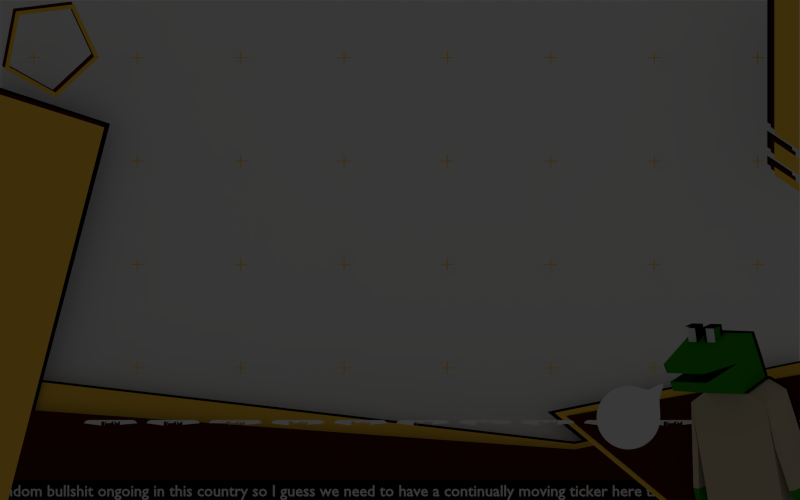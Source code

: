 # Source: hudAttempt01001Rev.blend  (saved by Blender 2.74.0; exported with 4.5.12 LTS)
import bpy
from mathutils import Matrix  # noqa: F401  (used for matrix-valued properties, if any)

bpy.ops.wm.read_factory_settings(use_empty=True)
scene = bpy.context.scene
scene.name = 'Scene'

# ---- collections
col_collection_1 = bpy.data.collections.new('Collection 1'); scene.collection.children.link(col_collection_1)
col_collection_2 = bpy.data.collections.new('Collection 2'); scene.collection.children.link(col_collection_2)
col_collection_2.hide_render = True
col_collection_2.hide_viewport = True
col_collection_3 = bpy.data.collections.new('Collection 3'); scene.collection.children.link(col_collection_3)
col_collection_3.hide_render = True
col_collection_3.hide_viewport = True
col_collection_4 = bpy.data.collections.new('Collection 4'); scene.collection.children.link(col_collection_4)
col_collection_4.hide_render = True
col_collection_4.hide_viewport = True

# ---- materials (node trees are filled in below, after node groups)
mat_material_006 = bpy.data.materials.new('Material.006')
mat_material_006.alpha_threshold = 0.0
mat_material_006.use_transparent_shadow = False
mat_material_006.diffuse_color = (0.0, 0.0, 0.0, 1.0)
mat_material_006.roughness = 0.5
mat_material_002 = bpy.data.materials.new('Material.002')
mat_material_002.alpha_threshold = 0.0
mat_material_002.use_transparent_shadow = False
mat_material_002.roughness = 0.5
mat_material_003 = bpy.data.materials.new('Material.003')
mat_material_003.alpha_threshold = 0.0
mat_material_003.use_transparent_shadow = False
mat_material_003.diffuse_color = (0.9387, 0.5583, 0.05951, 1.0)
mat_material_003.roughness = 0.5
mat_material_003.specular_intensity = 0.0
mat_material_008 = bpy.data.materials.new('Material.008')
mat_material_008.alpha_threshold = 0.0
mat_material_008.use_transparent_shadow = False
mat_material_008.diffuse_color = (0.5488, 0.4666, 0.3268, 1.0)
mat_material_008.roughness = 0.5
mat_material_008.specular_intensity = 0.75
mat_material_007 = bpy.data.materials.new('Material.007')
mat_material_007.alpha_threshold = 0.0
mat_material_007.use_transparent_shadow = False
mat_material_007.diffuse_color = (0.01651, 0.2598, 0.0, 1.0)
mat_material_007.roughness = 0.5
mat_material_007.specular_intensity = 0.75
mat_material_004 = bpy.data.materials.new('Material.004')
mat_material_004.alpha_threshold = 0.0
mat_material_004.use_transparent_shadow = False
mat_material_004.diffuse_color = (0.07324, 0.004405, 0.004145, 1.0)
mat_material_004.roughness = 0.5
mat_material_004.specular_intensity = 0.0
mat_xios800x600 = bpy.data.materials.new('XIOS800X600')
mat_xios800x600.alpha_threshold = 0.0
mat_xios800x600.use_transparent_shadow = False
mat_xios800x600.roughness = 0.5
mat_material_001 = bpy.data.materials.new('Material.001')
mat_material_001.alpha_threshold = 0.0
mat_material_001.use_transparent_shadow = False
mat_material_001.roughness = 0.5
mat_material = bpy.data.materials.new('Material')
mat_material.alpha_threshold = 0.0
mat_material.use_transparent_shadow = False
mat_material.roughness = 0.5
mat_material.line_color = (0.0, 0.0, 0.0, 1.0)
mat_material_009 = bpy.data.materials.new('Material.009')
mat_material_009.alpha_threshold = 0.0
mat_material_009.use_transparent_shadow = False
mat_material_009.diffuse_color = (0.0331, 0.01358, 0.01341, 1.0)
mat_material_009.roughness = 0.5
mat_material_009.specular_intensity = 0.0

# ---- material node trees

# ---- world
world_world = bpy.data.worlds.new('World'); scene.world = world_world
world_world.color = (0.05088, 0.05088, 0.05088)
world_world.use_sun_shadow = False
world_world.sun_shadow_jitter_overblur = 0.0
world_world.cycles.sampling_method = 'MANUAL'
world_world.cycles.sample_map_resolution = 256

# ---- cameras
cam_camera = bpy.data.cameras.new('Camera')
cam_camera.type = 'ORTHO'
cam_camera.clip_end = 100.0
cam_camera.lens = 27.71
cam_camera.sensor_width = 32.0
cam_camera.sensor_height = 18.0
cam_camera.ortho_scale = 9.614
cam_camera.lens_unit = 'FOV'
cam_camera.dof.focus_distance = 0.0
cam_camera.dof.aperture_fstop = 128.0

# ---- lights
light_lamp = bpy.data.lights.new('Lamp', 'POINT')
light_lamp.transmission_factor = 0.0
light_lamp.cutoff_distance = 30.0
light_lamp.energy = 100.0
light_lamp.shadow_buffer_clip_start = 1.001
light_lamp.shadow_soft_size = 0.1
light_lamp.shadow_maximum_resolution = 0.006
light_lamp.use_absolute_resolution = True
light_lamp.cycles.use_multiple_importance_sampling = False

# ---- meshes
me_plane_019 = bpy.data.meshes.new('Plane.019')
me_plane_019.from_pydata([(0.7, 1.629e-07, -0.8), (1.0, 1.629e-07, -1.0), (0.7, -1.629e-07, 1.2), (1.0, -1.629e-07, 1.0), (0.7, 1.629e-07, -1.1), (1.0, 1.629e-07, -1.3), (0.7, -1.629e-07, -0.9), (1.0, -1.629e-07, -1.1), (0.7, 1.629e-07, -1.3), (1.0, 1.629e-07, -1.5), (0.7, -1.629e-07, -1.2), (1.0, -1.629e-07, -1.4)], [], [(0, 1, 3, 2), (4, 5, 7, 6), (8, 9, 11, 10)])
me_plane_019.materials.append(mat_material_006)
me_plane_019.use_remesh_preserve_volume = False
me_plane_019.use_remesh_preserve_attributes = False
me_plane_019.use_mirror_vertex_groups = False
me_plane_019.update()
me_circle_008 = bpy.data.meshes.new('Circle.008')
me_circle_008.from_pydata([(0.0, 0.0, 0.0), (0.0, 1.0, 0.0), (-0.5, 0.866, 0.0), (-0.866, 0.5, 0.0), (-1.0, -4.371e-08, 0.0), (-0.866, -0.5, 0.0), (-0.5, -0.866, 0.0), (-1.51e-07, -1.0, 0.0), (0.5, -0.866, 0.0), (0.866, -0.5, 0.0), (1.0, -4.649e-07, 0.0), (0.866, 0.5, 0.0), (0.5, 0.866, 0.0), (0.6196, -1.043, 3.598e-10), (0.818, -0.8448, 3.598e-10), (0.9845, -1.237, 1.341e-08)], [], [(0, 1, 2), (0, 2, 3), (0, 3, 4), (0, 4, 5), (0, 5, 6), (0, 6, 7), (0, 7, 8), (0, 8, 9), (0, 9, 10), (0, 10, 11), (0, 11, 12), (0, 12, 1), (9, 8, 13, 14), (14, 13, 15)])
me_circle_008.materials.append(mat_material_002)
me_circle_008.use_remesh_preserve_volume = False
me_circle_008.use_remesh_preserve_attributes = False
me_circle_008.use_mirror_vertex_groups = False
me_circle_008.update()
me_plane_018 = bpy.data.meshes.new('Plane.018')
me_plane_018.from_pydata([(7.566, -1.078, 1.928e-08), (7.566, 3.443, -4.884e-07), (7.818, -1.105, 1.928e-08), (8.896, 3.006, -3.533e-07)], [], [(1, 0, 2, 3)])
me_plane_018.materials.append(mat_material_006)
me_plane_018.use_remesh_preserve_volume = False
me_plane_018.use_remesh_preserve_attributes = False
me_plane_018.use_mirror_vertex_groups = False
me_plane_018.update()
me_plane_017 = bpy.data.meshes.new('Plane.017')
me_plane_017.from_pydata([(6.908, -1.078, 1.928e-08), (5.533, 0.04786, 1.486e-07), (8.642, -1.078, 1.928e-08), (8.642, 0.6738, 4.663e-08)], [], [(1, 0, 2, 3)])
me_plane_017.materials.append(mat_material_006)
me_plane_017.use_remesh_preserve_volume = False
me_plane_017.use_remesh_preserve_attributes = False
me_plane_017.use_mirror_vertex_groups = False
me_plane_017.update()
me_plane_016 = bpy.data.meshes.new('Plane.016')
me_plane_016.from_pydata([(-1.2, -1.1, 1.629e-08), (6.7, -1.1, 1.629e-08), (-1.2, 0.3, 1.14e-07), (5.7, -0.5, 2.444e-07), (8.4, -1.1, 1.629e-08), (8.4, 0.04365, 1.558e-07)], [], [(0, 1, 3, 2), (3, 1, 4, 5)])
me_plane_016.materials.append(mat_material_006)
me_plane_016.use_remesh_preserve_volume = False
me_plane_016.use_remesh_preserve_attributes = False
me_plane_016.use_mirror_vertex_groups = False
me_plane_016.update()
me_plane_013 = bpy.data.meshes.new('Plane.013')
me_plane_013.from_pydata([(6.938, -1.078, 1.928e-08), (5.578, 0.04786, 1.486e-07), (8.642, -1.078, 1.928e-08), (8.642, 0.6738, 4.663e-08)], [], [(1, 0, 2, 3)])
me_plane_013.materials.append(mat_material_003)
me_plane_013.use_remesh_preserve_volume = False
me_plane_013.use_remesh_preserve_attributes = False
me_plane_013.use_mirror_vertex_groups = False
me_plane_013.update()
me_cube_006 = bpy.data.meshes.new('Cube.006')
me_cube_006.from_pydata([(-0.0523, 0.3967, 3.859), (1.463, 0.4001, 3.544), (-0.05351, -0.8084, 3.646), (-0.05264, 0.6044, -0.0516), (-0.05316, -0.6013, -0.05419), (1.453, 0.6042, -0.05133), (1.453, -0.6014, -0.05447), (0.8164, 0.4025, 3.873), (0.815, -0.8177, 3.66), (0.8005, 0.6165, -0.06301), (0.7995, -0.6129, -0.06658), (-0.05259, 0.3923, 3.776), (0.7526, 0.3923, 3.776), (0.7558, -0.02009, 5.367), (-0.05584, -0.02009, 5.367), (0.7591, -1.154, 5.67), (-0.03199, -1.154, 5.686), (0.7648, 0.1912, 4.582), (-0.06477, 0.1912, 4.582), (-0.0916, -0.95, 4.6), (1.392, 0.3914, 3.581), (1.963, 0.6165, 0.6031), (2.038, 0.4299, -0.04588), (2.037, -0.4297, -0.04596), (1.644, 0.6208, 0.5464), (1.714, 0.5136, 2.066), (1.387, 0.517, 2.013), (1.796, 0.4329, -0.08872), (1.796, -0.4267, -0.08887), (0.1475, -1.69, 5.196), (0.1475, -1.69, 5.901), (0.1475, -1.284, 5.196), (0.1475, -1.284, 5.901), (0.5533, -1.69, 5.196), (0.5533, -1.69, 5.901), (0.5533, -1.284, 5.196), (0.5533, -1.284, 5.901)], [], [(8, 2, 0, 7), (10, 9, 3, 4), (7, 9, 5, 1), (0, 3, 9, 7), (6, 5, 9, 10), (16, 14, 13, 15), (19, 18, 14, 16), (14, 18, 17, 13), (18, 11, 12, 17), (21, 25, 26, 24), (25, 20, 26), (21, 24, 27, 22), (23, 22, 27, 28), (32, 31, 35, 36), (30, 29, 31, 32), (29, 33, 35, 31), (34, 30, 32, 36)])
me_cube_006.materials.append(mat_material_006)
me_cube_006.use_remesh_preserve_volume = False
me_cube_006.use_remesh_preserve_attributes = False
me_cube_006.use_mirror_vertex_groups = False
me_cube_006.update()
me_cube_003 = bpy.data.meshes.new('Cube.003')
me_cube_003.from_pydata([(0.0, 0.35, 3.8), (1.4, 0.35, 3.5), (1.4, -0.75, 3.3), (0.0, -0.75, 3.6), (0.0, 0.55, 0.0), (0.0, -0.55, 0.0), (1.4, 0.55, 0.0), (1.4, -0.55, 0.0), (0.8, 0.35, 3.8), (0.8, -0.75, 3.6), (0.8, 0.55, 0.0), (0.8, -0.55, 0.0)], [], [(9, 8, 0, 3), (11, 5, 4, 10), (9, 3, 5, 11), (1, 2, 7, 6), (8, 1, 6, 10), (3, 0, 4, 5), (0, 8, 10, 4), (2, 9, 11, 7), (7, 11, 10, 6), (2, 1, 8, 9)])
me_cube_003.materials.append(mat_material_008)
me_cube_003.use_remesh_preserve_volume = False
me_cube_003.use_remesh_preserve_attributes = False
me_cube_003.use_mirror_vertex_groups = False
me_cube_003.update()
me_cube_005 = bpy.data.meshes.new('Cube.005')
me_cube_005.from_pydata([(0.2004, 0.1128, 0.6484), (0.2004, 0.1128, 1.248), (0.2004, 0.4128, 0.6484), (0.2004, 0.4128, 1.248), (0.5004, 0.1128, 0.6484), (0.5004, 0.1128, 1.248), (0.5004, 0.4128, 0.6484), (0.5004, 0.4128, 1.248)], [], [(5, 1, 0, 4), (7, 5, 4, 6), (3, 7, 6, 2), (1, 3, 2, 0), (0, 2, 6, 4), (5, 7, 3, 1)])
me_cube_005.polygons.foreach_set('material_index', [1, 0, 0, 0, 0, 0])
me_cube_005.materials.append(mat_material_007)
me_cube_005.materials.append(mat_material_002)
me_cube_005.use_remesh_preserve_volume = False
me_cube_005.use_remesh_preserve_attributes = False
me_cube_005.use_mirror_vertex_groups = False
me_cube_005.update()
me_cube_004 = bpy.data.meshes.new('Cube.004')
me_cube_004.from_pydata([(1.4, 2.1, -1.1), (1.4, 1.0, -1.3), (1.9, 2.3, -4.0), (1.9, 1.2, -4.0), (1.975, 2.135, -4.596), (1.975, 1.365, -4.596), (1.703, 2.303, -4.035), (1.703, 1.203, -4.035), (1.65, 1.1, -2.65), (1.65, 2.2, -2.55), (1.453, 1.103, -2.685), (1.453, 2.203, -2.585), (1.837, 2.138, -4.62), (1.837, 1.368, -4.62)], [], [(9, 8, 3, 2), (11, 6, 7, 10), (6, 12, 13, 7), (8, 10, 7, 3), (7, 13, 5, 3), (3, 5, 4, 2), (0, 11, 10, 1), (2, 6, 11, 9), (9, 11, 0), (0, 1, 8, 9), (2, 4, 12, 6), (1, 10, 8), (5, 13, 12, 4)])
me_cube_004.polygons.foreach_set('material_index', [1, 1, 0, 1, 0, 0, 1, 1, 1, 1, 0, 1, 0])
me_cube_004.materials.append(mat_material_007)
me_cube_004.materials.append(mat_material_008)
me_cube_004.use_remesh_preserve_volume = False
me_cube_004.use_remesh_preserve_attributes = False
me_cube_004.use_mirror_vertex_groups = False
me_cube_004.update()
me_cube_002 = bpy.data.meshes.new('Cube.002')
me_cube_002.from_pydata([(0.0, 2.079, -0.7843), (0.7, 2.079, -0.7843), (0.7, 1.679, 0.7157), (0.0, 1.679, 0.7157), (0.7, -0.7, -0.5), (0.7, -1.0, 0.4), (0.7, 1.0, -1.0), (0.7, 0.6, 1.0), (0.0, 0.6, 1.0), (0.0, 1.0, -1.0), (0.0, -1.0, 0.4), (0.0, -0.7, -0.5), (0.7, 0.8, 0.0), (0.7, 1.879, -0.03427), (0.0, -0.9, 0.1), (0.0, 1.879, -0.03427), (0.0, -0.8, -0.2), (0.0, 0.8, 0.0), (0.7, -0.8, -0.2), (0.7, -0.9, 0.1)], [], [(8, 7, 2, 3), (17, 8, 3, 15), (3, 2, 13, 15), (11, 9, 6, 4), (6, 9, 0, 1), (5, 7, 8, 10), (12, 6, 1, 13), (15, 13, 1, 0), (7, 12, 13, 2), (9, 17, 15, 0), (12, 18, 4, 6), (18, 16, 11, 4), (5, 10, 14, 19), (7, 5, 19, 12)])
me_cube_002.materials.append(mat_material_007)
me_cube_002.use_remesh_preserve_volume = False
me_cube_002.use_remesh_preserve_attributes = False
me_cube_002.use_mirror_vertex_groups = False
me_cube_002.update()
me_plane_012 = bpy.data.meshes.new('Plane.012')
me_plane_012.from_pydata([(7.566, -1.078, 1.928e-08), (7.566, 3.451, -4.897e-07), (7.791, -1.146, 1.928e-08), (8.843, 3.04, -3.681e-07)], [], [(1, 0, 2, 3)])
me_plane_012.materials.append(mat_material_004)
me_plane_012.use_remesh_preserve_volume = False
me_plane_012.use_remesh_preserve_attributes = False
me_plane_012.use_mirror_vertex_groups = False
me_plane_012.update()
me_plane_010 = bpy.data.meshes.new('Plane.010')
me_plane_010.from_pydata([(7.566, -1.078, 1.928e-08), (7.566, 3.443, -4.884e-07), (7.791, -1.146, 1.928e-08), (8.869, 3.033, -3.533e-07)], [], [(1, 0, 2, 3)])
me_plane_010.materials.append(mat_material_003)
me_plane_010.use_remesh_preserve_volume = False
me_plane_010.use_remesh_preserve_attributes = False
me_plane_010.use_mirror_vertex_groups = False
me_plane_010.update()
me_circle_006 = bpy.data.meshes.new('Circle.006')
me_circle_006.from_pydata([(0.0, 1.0, 0.0), (-0.9511, 0.309, 0.0), (-0.5878, -0.809, 0.0), (0.5878, -0.809, 0.0), (0.9511, 0.309, 0.0), (3.219e-08, 0.9, 1.421e-14), (-0.856, 0.2781, 3.142e-14), (-0.529, -0.7281, 5.209e-15), (0.529, -0.7281, -2.82e-14), (0.856, 0.2781, -2.264e-14)], [], [(0, 5, 9, 4), (4, 9, 8, 3), (3, 8, 7, 2), (2, 7, 6, 1), (1, 6, 5, 0)])
me_circle_006.materials.append(mat_material_004)
me_circle_006.use_remesh_preserve_volume = False
me_circle_006.use_remesh_preserve_attributes = False
me_circle_006.use_mirror_vertex_groups = False
me_circle_006.update()
me_plane_009 = bpy.data.meshes.new('Plane.009')
me_plane_009.from_pydata([(-4.9, -3.009, 1.0), (4.9, -3.009, 1.0), (-4.9, -2.766, 1.0), (4.9, -2.766, 1.0)], [], [(0, 1, 3, 2)])
me_plane_009.materials.append(mat_material_006)
me_plane_009.use_remesh_preserve_volume = False
me_plane_009.use_remesh_preserve_attributes = False
me_plane_009.use_mirror_vertex_groups = False
me_plane_009.update()
me_plane_008 = bpy.data.meshes.new('Plane.008')
me_plane_008.from_pydata([(0.7, 1.629e-07, -0.8), (1.0, 1.629e-07, -1.0), (0.7, -1.629e-07, 1.2), (1.0, -1.629e-07, 1.0), (0.7, 1.629e-07, -1.1), (1.0, 1.629e-07, -1.3), (0.7, -1.629e-07, -0.9), (1.0, -1.629e-07, -1.1), (0.7, 1.629e-07, -1.3), (1.0, 1.629e-07, -1.5), (0.7, -1.629e-07, -1.2), (1.0, -1.629e-07, -1.4)], [], [(0, 1, 3, 2), (4, 5, 7, 6), (8, 9, 11, 10)])
me_plane_008.materials.append(mat_material_004)
me_plane_008.use_remesh_preserve_volume = False
me_plane_008.use_remesh_preserve_attributes = False
me_plane_008.use_mirror_vertex_groups = False
me_plane_008.update()
me_plane_007 = bpy.data.meshes.new('Plane.007')
me_plane_007.from_pydata([(0.7, 1.629e-07, -0.8), (1.0, 1.629e-07, -1.0), (0.7, -1.629e-07, 1.2), (1.0, -1.629e-07, 1.0), (0.7, 1.629e-07, -1.1), (1.0, 1.629e-07, -1.3), (0.7, -1.629e-07, -0.9), (1.0, -1.629e-07, -1.1), (0.7, 1.629e-07, -1.3), (1.0, 1.629e-07, -1.5), (0.7, -1.629e-07, -1.2), (1.0, -1.629e-07, -1.4)], [], [(0, 1, 3, 2), (4, 5, 7, 6), (8, 9, 11, 10)])
me_plane_007.materials.append(mat_material_003)
me_plane_007.use_remesh_preserve_volume = False
me_plane_007.use_remesh_preserve_attributes = False
me_plane_007.use_mirror_vertex_groups = False
me_plane_007.update()
me_circle_002 = bpy.data.meshes.new('Circle.002')
me_circle_002.from_pydata([(0.0, 1.0, 0.0), (-0.9511, 0.309, 0.0), (-0.5878, -0.809, 0.0), (0.5878, -0.809, 0.0), (0.9511, 0.309, 0.0), (3.219e-08, 0.9, 1.421e-14), (-0.856, 0.2781, 3.142e-14), (-0.529, -0.7281, 5.209e-15), (0.529, -0.7281, -2.82e-14), (0.856, 0.2781, -2.264e-14)], [], [(0, 5, 9, 4), (4, 9, 8, 3), (3, 8, 7, 2), (2, 7, 6, 1), (1, 6, 5, 0)])
me_circle_002.materials.append(mat_material_003)
me_circle_002.use_remesh_preserve_volume = False
me_circle_002.use_remesh_preserve_attributes = False
me_circle_002.use_mirror_vertex_groups = False
me_circle_002.update()
me_plane_006 = bpy.data.meshes.new('Plane.006')
me_plane_006.from_pydata([(6.938, -1.078, 1.928e-08), (5.578, 0.04786, 1.486e-07), (8.542, -1.078, 1.928e-08), (8.542, 0.5738, 6.292e-08)], [], [(1, 0, 2, 3)])
me_plane_006.materials.append(mat_material_004)
me_plane_006.use_remesh_preserve_volume = False
me_plane_006.use_remesh_preserve_attributes = False
me_plane_006.use_mirror_vertex_groups = False
me_plane_006.update()
me_plane_005 = bpy.data.meshes.new('Plane.005')
me_plane_005.from_pydata([(-1.2, -1.1, 1.629e-08), (6.7, -1.1, 1.629e-08), (-1.2, 0.3, 1.14e-07), (5.7, -0.5, 2.444e-07), (8.4, -1.1, 1.629e-08), (8.4, 0.04365, 1.558e-07)], [], [(0, 1, 3, 2), (3, 1, 4, 5)])
me_plane_005.materials.append(mat_material_003)
me_plane_005.use_remesh_preserve_volume = False
me_plane_005.use_remesh_preserve_attributes = False
me_plane_005.use_mirror_vertex_groups = False
me_plane_005.update()
me_plane_003 = bpy.data.meshes.new('Plane.003')
me_plane_003.from_pydata([(-0.6667, -0.5, 0.0), (0.6667, -0.5, 0.0), (-0.6667, 0.5, 0.0), (0.6667, 0.5, 0.0)], [], [(0, 1, 3, 2)])
_uv = me_plane_003.uv_layers.new(name='UVMap')
_uv.uv.foreach_set('vector', [0.0, 0.0, 1.0, 0.0, 1.0, 1.0, 0.0, 1.0])
me_plane_003.materials.append(mat_xios800x600)
me_plane_003.use_remesh_preserve_volume = False
me_plane_003.use_remesh_preserve_attributes = False
me_plane_003.use_mirror_vertex_groups = False
me_plane_003.update()
me_plane_002 = bpy.data.meshes.new('Plane.002')
me_plane_002.from_pydata([(-1.2, -1.1, 1.629e-08), (6.7, -1.1, 1.629e-08), (-1.2, 0.1606, 1.367e-07), (5.7, -0.3394, 2.182e-07), (8.4, -1.1, 1.629e-08), (8.4, 0.2043, 1.296e-07)], [], [(0, 1, 3, 2), (3, 1, 4, 5)])
me_plane_002.materials.append(mat_material_004)
me_plane_002.use_remesh_preserve_volume = False
me_plane_002.use_remesh_preserve_attributes = False
me_plane_002.use_mirror_vertex_groups = False
me_plane_002.update()
me_plane_001 = bpy.data.meshes.new('Plane.001')
me_plane_001.from_pydata([(-0.08, -4.345e-09, 0.006667), (-0.08, 4.345e-09, -0.006667), (0.08, 4.345e-09, -0.006667), (0.08, -4.345e-09, 0.006667), (-0.006667, 1.303e-08, -0.08), (0.006667, 1.303e-08, -0.08), (0.006667, -1.303e-08, 0.08), (-0.006667, -1.303e-08, 0.08), (0.006667, 4.345e-09, -0.006667), (-0.006667, 4.345e-09, -0.006667), (0.006667, -4.345e-09, 0.006667), (-0.006667, -4.345e-09, 0.006667)], [], [(8, 2, 3, 10), (1, 9, 11, 0), (9, 8, 10, 11), (4, 5, 8, 9), (11, 10, 6, 7)])
me_plane_001.materials.append(mat_material_003)
me_plane_001.use_remesh_preserve_volume = False
me_plane_001.use_remesh_preserve_attributes = False
me_plane_001.use_mirror_vertex_groups = False
me_plane_001.update()
me_plane = bpy.data.meshes.new('Plane')
me_plane.from_pydata([(-1.0, -1.0, 0.0), (1.0, -1.0, 0.0), (-1.0, 1.0, 0.0), (1.0, 1.0, 0.0)], [], [(0, 1, 3, 2)])
_uv = me_plane.uv_layers.new(name='UVMap')
_uv.uv.foreach_set('vector', [0.0, 0.0, 1.0, 0.0, 1.0, 1.0, 0.0, 1.0])
me_plane.materials.append(mat_material_001)
me_plane.use_remesh_preserve_volume = False
me_plane.use_remesh_preserve_attributes = False
me_plane.use_mirror_vertex_groups = False
me_plane.update()
me_cube = bpy.data.meshes.new('Cube')
me_cube.from_pydata([(1.0, 1.0, -1.0), (1.0, -1.0, -1.0), (-1.0, -1.0, -1.0), (-1.0, 1.0, -1.0), (1.0, 1.0, 1.0), (1.0, -1.0, 1.0), (-1.0, -1.0, 1.0), (-1.0, 1.0, 1.0)], [], [(0, 1, 2, 3), (4, 7, 6, 5), (0, 4, 5, 1), (1, 5, 6, 2), (2, 6, 7, 3), (4, 0, 3, 7)])
me_cube.materials.append(mat_material)
me_cube.use_remesh_preserve_volume = False
me_cube.use_remesh_preserve_attributes = False
me_cube.use_mirror_vertex_groups = False
me_cube.update()
me_circle_004 = bpy.data.meshes.new('Circle.004')
me_circle_004.from_pydata([(0.0, 1.0, 0.0), (-0.9511, 0.309, 0.0), (-0.5878, -0.809, 0.0), (0.5878, -0.809, 0.0), (0.9511, 0.309, 0.0)], [], [(1, 2, 3, 4, 0)])
me_circle_004.materials.append(mat_material_003)
me_circle_004.use_remesh_preserve_volume = False
me_circle_004.use_remesh_preserve_attributes = False
me_circle_004.use_mirror_vertex_groups = False
me_circle_004.update()
me_circle_003 = bpy.data.meshes.new('Circle.003')
me_circle_003.from_pydata([(0.0, 0.0, 0.0), (0.0, 1.0, 0.0), (-0.9511, 0.309, 0.0), (-0.5878, -0.809, 0.0), (0.5878, -0.809, 0.0), (0.9511, 0.309, 0.0)], [], [(0, 1, 2), (0, 2, 3), (0, 3, 4), (0, 4, 5), (0, 5, 1)])
me_circle_003.materials.append(mat_material_004)
me_circle_003.use_remesh_preserve_volume = False
me_circle_003.use_remesh_preserve_attributes = False
me_circle_003.use_mirror_vertex_groups = False
me_circle_003.update()
me_plane_015 = bpy.data.meshes.new('Plane.015')
me_plane_015.from_pydata([(7.138, -1.078, 1.928e-08), (5.778, 0.04786, 1.486e-07), (8.542, -1.078, 1.928e-08), (8.542, 0.5738, 6.292e-08)], [], [(1, 0, 2, 3)])
me_plane_015.materials.append(mat_material_009)
me_plane_015.use_remesh_preserve_volume = False
me_plane_015.use_remesh_preserve_attributes = False
me_plane_015.use_mirror_vertex_groups = False
me_plane_015.update()
me_plane_014 = bpy.data.meshes.new('Plane.014')
me_plane_014.from_pydata([(-1.2, -1.1, 1.629e-08), (6.7, -1.1, 1.629e-08), (-1.2, 0.02851, 1.583e-07), (5.8, -0.2484, 1.819e-07), (8.4, -1.1, 1.629e-08), (8.4, 0.1043, 1.459e-07)], [], [(0, 1, 3, 2), (3, 1, 4, 5)])
me_plane_014.materials.append(mat_material_009)
me_plane_014.use_remesh_preserve_volume = False
me_plane_014.use_remesh_preserve_attributes = False
me_plane_014.use_mirror_vertex_groups = False
me_plane_014.update()

# ---- curves / text
txt_text_002 = bpy.data.curves.new('Text.002', 'FONT')
txt_text_002.dimensions = '2D'
txt_text_002.body = '᚛ᚐᚅᚔᚋᚓ\u1680ᚄᚃᚑᚏᚇ!!᚜ '
txt_text_002.materials.append(mat_material_002)
txt_text_002.use_path_clamp = True
txt_text_002.bevel_resolution = 0
txt_text_002.offset = 0.026
txt_text_002.resolution_u = 2
txt_text_002.underline_height = 0.0
txt_text_001 = bpy.data.curves.new('Text.001', 'FONT')
txt_text_001.dimensions = '2D'
txt_text_001.body = 'Random bullshit ongoing in this country so I guess we need to have a continually moving ticker here then gahh so much typing'
txt_text_001.materials.append(mat_material_002)
txt_text_001.use_path_clamp = True
txt_text_001.bevel_resolution = 0
txt_text_001.offset = 0.01
txt_text_001.resolution_u = 2
txt_text_001.render_resolution_u = 2
txt_text_001.underline_height = 0.0
txt_text_003 = bpy.data.curves.new('Text.003', 'FONT')
txt_text_003.dimensions = '2D'
txt_text_003.body = '᚛ᚐᚅᚔᚋᚓ\u1680ᚄᚃᚑᚏᚇ!!᚜'
txt_text_003.materials.append(mat_material_006)
txt_text_003.use_path_clamp = True
txt_text_003.bevel_resolution = 0
txt_text_003.offset = 0.01
txt_text_003.resolution_u = 1
txt_text_003.underline_height = 0.0

# ---- objects
ob_plane_016 = bpy.data.objects.new('Plane.016', me_plane_019)
ob_circle_004 = bpy.data.objects.new('Circle.004', me_circle_008)
ob_plane_015 = bpy.data.objects.new('Plane.015', me_plane_018)
ob_plane_014 = bpy.data.objects.new('Plane.014', me_plane_017)
ob_plane_013 = bpy.data.objects.new('Plane.013', me_plane_016)
ob_plane_010 = bpy.data.objects.new('Plane.010', me_plane_013)
ob_text_002 = bpy.data.objects.new('Text.002', txt_text_002)
ob_cube_005 = bpy.data.objects.new('Cube.005', me_cube_006)
ob_cube_002 = bpy.data.objects.new('Cube.002', me_cube_003)
ob_cube_004 = bpy.data.objects.new('Cube.004', me_cube_005)
ob_cube_003 = bpy.data.objects.new('Cube.003', me_cube_004)
ob_cube_001 = bpy.data.objects.new('Cube.001', me_cube_002)
ob_plane_009 = bpy.data.objects.new('Plane.009', me_plane_012)
ob_plane_008 = bpy.data.objects.new('Plane.008', me_plane_010)
ob_circle_003 = bpy.data.objects.new('Circle.003', me_circle_006)
ob_text_001 = bpy.data.objects.new('Text.001', txt_text_001)
ob_plane_007 = bpy.data.objects.new('Plane.007', me_plane_009)
ob_plane_006 = bpy.data.objects.new('Plane.006', me_plane_008)
ob_plane_005 = bpy.data.objects.new('Plane.005', me_plane_007)
ob_circle = bpy.data.objects.new('Circle', me_circle_002)
ob_plane_004 = bpy.data.objects.new('Plane.004', me_plane_006)
ob_plane_003 = bpy.data.objects.new('Plane.003', me_plane_005)
ob_xios800x600 = bpy.data.objects.new('XIOS800X600', me_plane_003)
ob_plane_002 = bpy.data.objects.new('Plane.002', me_plane_002)
ob_plane_001 = bpy.data.objects.new('Plane.001', me_plane_001)
ob_plane = bpy.data.objects.new('Plane', me_plane)
ob_cube = bpy.data.objects.new('Cube', me_cube)
ob_lamp = bpy.data.objects.new('Lamp', light_lamp)
ob_camera = bpy.data.objects.new('Camera', cam_camera)
ob_circle_002 = bpy.data.objects.new('Circle.002', me_circle_004)
ob_circle_001 = bpy.data.objects.new('Circle.001', me_circle_003)
ob_text_000 = bpy.data.objects.new('Text.000', txt_text_003)
ob_plane_012 = bpy.data.objects.new('Plane.012', me_plane_015)
ob_plane_011 = bpy.data.objects.new('Plane.011', me_plane_014)

# ---- transforms, parenting, visibility, modifiers, constraints
ob_plane_016.location = (3.713, -0.7201, 2.338)
ob_plane_016.lineart.crease_threshold = 0.0
ob_circle_004.location = (2.745, -7.699, -2.014)
ob_circle_004.rotation_euler = (1.571, 0.1423, 2.335e-08)
ob_circle_004.scale = (0.4, -0.4, 0.4)
ob_circle_004.lineart.crease_threshold = 0.0
_m = ob_circle_004.modifiers.new('Subsurf', 'SUBSURF')
_m.uv_smooth = 'PRESERVE_CORNERS'
_m.quality = 2
_m.show_only_control_edges = False
ob_plane_015.location = (-13.27, -0.2983, -1.787)
ob_plane_015.rotation_euler = (1.571, -0.0, -0.0)
ob_plane_015.scale = (1.1, 1.1, 1.1)
ob_plane_015.lineart.crease_threshold = 0.0
ob_plane_014.location = (-3.763, -0.2041, -1.99)
ob_plane_014.rotation_euler = (1.571, -0.0, -0.0)
ob_plane_014.lineart.crease_threshold = 0.0
ob_plane_013.location = (-3.6, -0.05511, -1.801)
ob_plane_013.rotation_euler = (1.571, -0.0, -0.0)
ob_plane_013.show_wire = True
ob_plane_013.show_all_edges = True
ob_plane_013.lineart.crease_threshold = 0.0
ob_plane_010.location = (-3.718, -5.516, -2.005)
ob_plane_010.rotation_euler = (1.571, -0.0, -0.0)
ob_plane_010.lineart.crease_threshold = 0.0
ob_text_002.location = (-3.854, -6.313, -2.553)
ob_text_002.rotation_euler = (1.571, -0.0, -0.0)
ob_text_002.scale = (0.6548, 0.6548, 0.6548)
ob_text_002.lineart.crease_threshold = 0.0
ob_cube_005.location = (4.295, -6.242, -3.049)
ob_cube_005.rotation_euler = (0.2472, 0.02184, -0.6432)
ob_cube_005.scale = (0.4002, 0.4002, 0.4002)
ob_cube_005.lineart.crease_threshold = 0.0
_m = ob_cube_005.modifiers.new('Mirror', 'MIRROR')
ob_cube_002.location = (4.295, -6.242, -3.049)
ob_cube_002.rotation_euler = (0.2472, 0.02184, -0.6432)
ob_cube_002.scale = (0.4002, 0.4002, 0.4002)
ob_cube_002.lineart.crease_threshold = 0.0
_m = ob_cube_002.modifiers.new('Mirror', 'MIRROR')
ob_cube_004.parent = ob_cube_002
ob_cube_004.matrix_parent_inverse = Matrix(((3.333, 0.0, 0.0, 0.0), (0.0, 3.333, 0.0, -1.75), (0.0, 5.484e-07, 3.333, 4.6), (0.0, 0.0, 0.0, 1.0)))
ob_cube_004.location = (0.0, 0.0, 0.0)
ob_cube_004.scale = (0.3, 0.3, 0.3)
ob_cube_004.lineart.crease_threshold = 0.0
_m = ob_cube_004.modifiers.new('Mirror', 'MIRROR')
ob_cube_003.parent = ob_cube_002
ob_cube_003.matrix_parent_inverse = Matrix(((3.333, 0.0, 0.0, 0.0), (0.0, 3.333, 0.0, -1.75), (0.0, 5.484e-07, 3.333, 4.6), (0.0, 0.0, 0.0, 1.0)))
ob_cube_003.location = (0.0, 0.0, 0.0)
ob_cube_003.scale = (0.3, 0.3, 0.3)
ob_cube_003.lineart.crease_threshold = 0.0
_m = ob_cube_003.modifiers.new('Mirror', 'MIRROR')
ob_cube_001.parent = ob_cube_002
ob_cube_001.matrix_parent_inverse = Matrix(((3.333, 0.0, 0.0, 0.0), (0.0, 3.333, 0.0, -1.75), (0.0, 5.484e-07, 3.333, 4.6), (0.0, 0.0, 0.0, 1.0)))
ob_cube_001.location = (0.0, 0.0, 0.0)
ob_cube_001.scale = (0.3, 0.3, 0.3)
ob_cube_001.lineart.crease_threshold = 0.0
_m = ob_cube_001.modifiers.new('Mirror', 'MIRROR')
_m = ob_cube_001.modifiers.new('Solidify', 'SOLIDIFY')
_m.nonmanifold_thickness_mode = 'FIXED'
_m.nonmanifold_merge_threshold = 0.0003
ob_plane_009.location = (-13.34, -5.519, -1.812)
ob_plane_009.rotation_euler = (1.571, -0.0, -0.0)
ob_plane_009.scale = (1.1, 1.1, 1.1)
ob_plane_009.lineart.crease_threshold = 0.0
ob_plane_008.location = (-13.31, -5.533, -1.862)
ob_plane_008.rotation_euler = (1.571, -0.0, -0.0)
ob_plane_008.scale = (1.1, 1.1, 1.1)
ob_plane_008.lineart.crease_threshold = 0.0
ob_circle_003.location = (-4.239, -0.884, 2.464)
ob_circle_003.rotation_euler = (1.571, -2.007, 3.494e-07)
ob_circle_003.scale = (0.6, 0.6, 0.6)
ob_circle_003.lineart.crease_threshold = 0.0
ob_text_001.location = (-4.948, -3.0, -2.958)
ob_text_001.rotation_euler = (1.571, -0.0, -0.0)
ob_text_001.scale = (0.1935, 0.1935, 0.1935)
ob_text_001.lineart.crease_threshold = 0.0
ob_plane_007.location = (0.0, 0.0, 0.0)
ob_plane_007.rotation_euler = (1.571, -0.0, -0.0)
ob_plane_007.lineart.crease_threshold = 0.0
ob_plane_006.location = (3.756, -0.7423, 2.278)
ob_plane_006.lineart.crease_threshold = 0.0
ob_plane_005.location = (3.8, -1.0, 2.2)
ob_plane_005.lineart.crease_threshold = 0.0
ob_circle.location = (-4.206, -0.9621, 2.429)
ob_circle.rotation_euler = (1.571, -2.007, 3.494e-07)
ob_circle.scale = (0.6, 0.6, 0.6)
ob_circle.lineart.crease_threshold = 0.0
ob_plane_004.location = (-3.584, -5.532, -2.042)
ob_plane_004.rotation_euler = (1.571, -0.0, -0.0)
ob_plane_004.lineart.crease_threshold = 0.0
ob_plane_003.location = (-3.6, -0.2296, -1.83)
ob_plane_003.rotation_euler = (1.571, -0.0, -0.0)
ob_plane_003.show_wire = True
ob_plane_003.show_all_edges = True
ob_plane_003.lineart.crease_threshold = 0.0
ob_xios800x600.location = (8.261, -0.3592, 1.541)
ob_xios800x600.rotation_euler = (1.571, -0.0, 0.0)
ob_xios800x600.scale = (4.93, 4.93, 4.93)
ob_xios800x600.lineart.crease_threshold = 0.0
ob_plane_002.location = (-3.6, -0.4, -2.055)
ob_plane_002.rotation_euler = (1.571, -0.0, -0.0)
ob_plane_002.show_wire = True
ob_plane_002.show_all_edges = True
ob_plane_002.lineart.crease_threshold = 0.0
ob_plane_001.location = (-4.4, -0.2, -2.658)
ob_plane_001.scale = (0.9708, 0.9708, 0.9708)
ob_plane_001.lineart.crease_threshold = 0.0
_m = ob_plane_001.modifiers.new('Array', 'ARRAY')
_m.count = 8
_m.use_constant_offset = True
_m.constant_offset_displace = (1.28, 0.0, 0.0)
_m.use_relative_offset = False
_m = ob_plane_001.modifiers.new('Array.001', 'ARRAY')
_m.count = 11
_m.use_constant_offset = True
_m.constant_offset_displace = (0.0, 0.0, 1.28)
_m.use_relative_offset = False
ob_plane.location = (0.0, 0.0, 0.0)
ob_plane.rotation_euler = (1.571, -0.0, -0.0)
ob_plane.scale = (4.8, 3.0, 1.0)
ob_plane.lineart.crease_threshold = 0.0
ob_cube.location = (0.0, 0.0, 7.0)
ob_cube.lock_rotations_4d = False
ob_cube.empty_display_type = 'ARROWS'
ob_cube.lineart.crease_threshold = 0.0
ob_lamp.location = (4.076, 1.005, 5.904)
ob_lamp.rotation_euler = (0.6503, 0.05522, 1.866)
ob_lamp.lock_rotations_4d = False
ob_lamp.empty_display_type = 'ARROWS'
ob_lamp.color = (0.0, 0.0, 0.0, 0.0)
ob_lamp.lineart.crease_threshold = 0.0
ob_camera.location = (0.0, -8.3, -2.014e-06)
ob_camera.rotation_euler = (1.571, -0.0, 0.0)
ob_camera.scale = (1.0, 1.0, 1.0)
ob_camera.lock_rotations_4d = False
ob_camera.empty_display_type = 'ARROWS'
ob_camera.color = (0.0, 0.0, 0.0, 0.0)
ob_camera.display_type = 'WIRE'
ob_camera.lineart.crease_threshold = 0.0
ob_circle_002.location = (-4.206, -0.9621, 2.429)
ob_circle_002.rotation_euler = (1.571, -2.007, 3.494e-07)
ob_circle_002.scale = (0.6, 0.6, 0.6)
ob_circle_002.lineart.crease_threshold = 0.0
ob_circle_001.location = (-4.259, -0.8486, 2.487)
ob_circle_001.rotation_euler = (1.571, -2.007, 3.494e-07)
ob_circle_001.scale = (0.6, 0.6, 0.6)
ob_circle_001.lineart.crease_threshold = 0.0
ob_text_000.location = (-4.193, -0.8969, -2.705)
ob_text_000.rotation_euler = (1.571, -0.0, -0.0)
ob_text_000.scale = (0.7741, 0.7741, 0.7741)
ob_text_000.lineart.crease_threshold = 0.0
ob_plane_012.location = (-3.228, -5.65, -2.027)
ob_plane_012.rotation_euler = (1.571, -0.0, -0.0)
ob_plane_012.lineart.crease_threshold = 0.0
ob_plane_011.location = (-3.6, -0.4739, -1.897)
ob_plane_011.rotation_euler = (1.571, -0.0, -0.0)
ob_plane_011.show_wire = True
ob_plane_011.show_all_edges = True
ob_plane_011.lineart.crease_threshold = 0.0

# ---- collection membership
col_collection_1.objects.link(ob_plane_016)
col_collection_1.objects.link(ob_circle_004)
col_collection_1.objects.link(ob_plane_015)
col_collection_1.objects.link(ob_plane_014)
col_collection_1.objects.link(ob_plane_013)
col_collection_1.objects.link(ob_plane_010)
col_collection_1.objects.link(ob_text_002)
col_collection_1.objects.link(ob_cube_005)
col_collection_1.objects.link(ob_cube_002)
col_collection_1.objects.link(ob_cube_004)
col_collection_1.objects.link(ob_cube_003)
col_collection_1.objects.link(ob_cube_001)
col_collection_1.objects.link(ob_plane_009)
col_collection_1.objects.link(ob_plane_008)
col_collection_1.objects.link(ob_circle_003)
col_collection_1.objects.link(ob_text_001)
col_collection_1.objects.link(ob_plane_007)
col_collection_1.objects.link(ob_plane_006)
col_collection_1.objects.link(ob_plane_005)
col_collection_1.objects.link(ob_circle)
col_collection_1.objects.link(ob_plane_004)
col_collection_1.objects.link(ob_plane_003)
col_collection_1.objects.link(ob_xios800x600)
col_collection_1.objects.link(ob_plane_002)
col_collection_1.objects.link(ob_plane_001)
col_collection_1.objects.link(ob_plane)
col_collection_1.objects.link(ob_cube)
col_collection_1.objects.link(ob_lamp)
col_collection_1.objects.link(ob_camera)
col_collection_2.objects.link(ob_circle_002)
col_collection_2.objects.link(ob_circle_001)
col_collection_3.objects.link(ob_text_000)
col_collection_4.objects.link(ob_plane_012)
col_collection_4.objects.link(ob_plane_011)

# ---- scene / render settings (as saved in the file)
scene.camera = ob_camera
scene.frame_start = 1; scene.frame_end = 250; scene.frame_set(1)
scene.render.engine = 'BLENDER_EEVEE_NEXT'
scene.render.resolution_x = 960
scene.render.resolution_y = 600
scene.render.dither_intensity = 0.0
scene.cycles.use_denoising = False
scene.cycles.samples = 10
scene.cycles.sampling_pattern = 'TABULATED_SOBOL'
scene.cycles.light_sampling_threshold = 0.0
scene.cycles.use_adaptive_sampling = False
scene.cycles.use_light_tree = False
scene.cycles.blur_glossy = 0.0
scene.cycles.pixel_filter_type = 'GAUSSIAN'
scene.cycles.sample_clamp_indirect = 0.0
scene.view_settings.view_transform = 'Standard'
bpy.context.view_layer.update()
